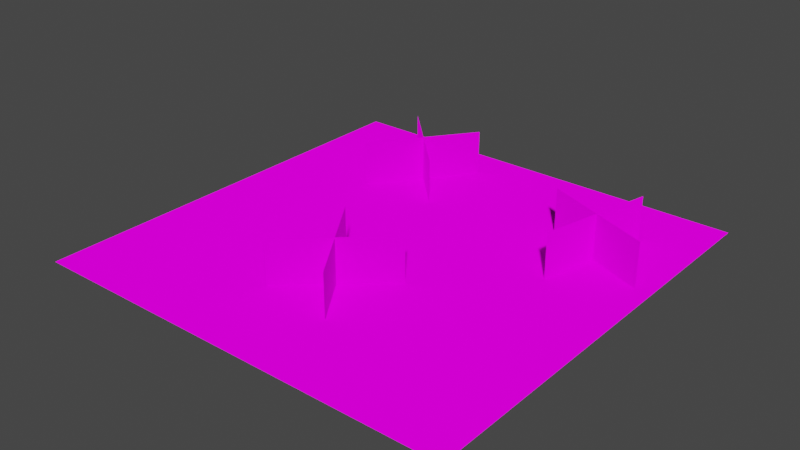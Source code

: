 # Source: earth_floor_1.blend  (saved by Blender 3.3.6; exported with 4.5.12 LTS)
import bpy
from mathutils import Matrix  # noqa: F401  (used for matrix-valued properties, if any)

bpy.ops.wm.read_factory_settings(use_empty=True)
scene = bpy.context.scene
scene.name = 'Scene'

# ---- collections
col_collection = bpy.data.collections.new('Collection'); scene.collection.children.link(col_collection)

# ---- images (referenced by path relative to the original .blend; pixels are not part of the script)
import os
ASSET_DIR = os.environ.get("B2B_ASSET_DIR", "")  # directory of the original .blend (textures are referenced by path, not embedded)
HERE = os.path.dirname(os.path.abspath(__file__))  # packed textures are extracted next to this script under _unpacked/

def load_image(name, relpath, width, height, colorspace="sRGB"):
    """Load a texture the original file referenced (path relative to the .blend, or extracted next to this script)."""
    p = next((c for c in (os.path.join(HERE, relpath), os.path.join(ASSET_DIR, relpath)) if relpath and os.path.exists(c)), "")
    if p:
        img = bpy.data.images.load(p, check_existing=True)
        img.name = name
    else:  # same state as the original file: an image datablock whose file is absent (Cycles renders it pink)
        img = bpy.data.images.new(name, width, height)
        img.source = "FILE"
        img.filepath = "//" + (relpath or name)
    img.colorspace_settings.name = colorspace
    return img
img_texture = load_image('texture', 'texture.png', 1024, 1024, 'sRGB')

# ---- materials (node trees are filled in below, after node groups)
mat_material_001 = bpy.data.materials.new('Material.001')
mat_material_001.alpha_threshold = 0.5376
mat_material_001.roughness = 1.0

# ---- material node trees
mat_material_001.use_nodes = True; mat_material_001.node_tree.nodes.clear()
_N = mat_material_001.node_tree.nodes; _L = mat_material_001.node_tree.links
n0 = _N.new('ShaderNodeOutputMaterial'); n0.name = 'Material Output'; n0.location = (300, 300)
n0.target = 'CYCLES'
n1 = _N.new('ShaderNodeBsdfDiffuse'); n1.name = 'Diffuse BSDF'; n1.location = (10, 300)
n1.inputs[1].default_value = 1.0
n2 = _N.new('ShaderNodeTexImage'); n2.name = 'Image Texture'; n2.location = (-280, 275)
n2.image = img_texture
n2.interpolation = 'Closest'
n3 = _N.new('ShaderNodeOutputMaterial'); n3.name = 'Material Output.001'; n3.location = (0, 0)
n3.target = 'EEVEE'
n4 = _N.new('ShaderNodeMixShader'); n4.name = 'Mix Shader'; n4.location = (0, 0)
n4.label = 'Disable Shadow'
n4.hide = True
n5 = _N.new('ShaderNodeLightPath'); n5.name = 'Light Path'; n5.location = (0, 0)
n5.hide = True
n6 = _N.new('ShaderNodeBsdfTransparent'); n6.name = 'Transparent BSDF'; n6.location = (0, 0)
n6.hide = True
_L.new(n1.outputs[0], n0.inputs[0])
_L.new(n2.outputs[0], n1.inputs[0])
_L.new(n1.outputs[0], n4.inputs[1])
_L.new(n4.outputs[0], n3.inputs[0])
_L.new(n5.outputs[1], n4.inputs[0])
_L.new(n6.outputs[0], n4.inputs[2])
n0.is_active_output = True

# ---- world
world_world = bpy.data.worlds.new('World'); scene.world = world_world
world_world.use_nodes = True; world_world.node_tree.nodes.clear()
_N = world_world.node_tree.nodes; _L = world_world.node_tree.links
n0 = _N.new('ShaderNodeOutputWorld'); n0.name = 'World Output'; n0.location = (300, 300)
n1 = _N.new('ShaderNodeBackground'); n1.name = 'Background'; n1.location = (10, 300)
n1.inputs[0].default_value = (0.05088, 0.05088, 0.05088, 1.0)
_L.new(n1.outputs[0], n0.inputs[0])
n0.is_active_output = True
world_world.color = (0.05088, 0.05088, 0.05088)
world_world.use_sun_shadow = False
world_world.sun_shadow_jitter_overblur = 0.0

# ---- meshes
me_plane = bpy.data.meshes.new('Plane')
me_plane.from_pydata([(0.0, 0.0, 0.0), (1.0, 0.0, 0.0), (0.0, 1.0, 0.0), (1.0, 1.0, 0.0), (0.4027, 0.2084, -0.001518), (0.6037, 0.392, -0.001518), (0.4027, 0.2084, 0.1048), (0.6037, 0.392, 0.1048), (0.4275, 0.4132, -0.001518), (0.5789, 0.1871, -0.001518), (0.4275, 0.4132, 0.1048), (0.5789, 0.1871, 0.1048), (0.8067, 0.5788, -0.001518), (0.8697, 0.8435, -0.001518), (0.8067, 0.5788, 0.1048), (0.8697, 0.8435, 0.1048), (0.712, 0.7621, -0.001518), (0.9643, 0.6601, -0.001518), (0.712, 0.7621, 0.1048), (0.9643, 0.6601, 0.1048), (0.2396, 0.6909, -0.001518), (0.4026, 0.9089, -0.001518), (0.2396, 0.6909, 0.1048), (0.4026, 0.9089, 0.1048), (0.2256, 0.8968, -0.001518), (0.4166, 0.703, -0.001518), (0.2256, 0.8968, 0.1048), (0.4166, 0.703, 0.1048)], [], [(0, 1, 3, 2), (4, 5, 7, 6), (8, 9, 11, 10), (12, 13, 15, 14), (16, 17, 19, 18), (20, 21, 23, 22), (24, 25, 27, 26)])
_uv = me_plane.uv_layers.new(name='UVMap')
_uv.uv.foreach_set('vector', [0.01954, 0.1475, 0.8471, 0.1475, 0.8471, 0.9751, 0.01954, 0.9751, 0.5471, 0.01953, 0.7718, 0.01953, 0.7718, 0.1077, 0.5471, 0.1077, 0.2833, 0.01953, 0.5081, 0.01953, 0.5081, 0.1077, 0.2833, 0.1077, 0.8862, 0.4944, 0.8862, 0.2835, 0.9802, 0.2835, 0.9802, 0.4944, 0.8862, 0.7444, 0.8862, 0.5335, 0.9802, 0.5335, 0.9802, 0.7444, 0.9744, 0.01953, 0.9744, 0.2443, 0.8862, 0.2443, 0.8862, 0.01953, 0.2443, 0.1077, 0.01953, 0.1077, 0.01953, 0.01953, 0.2443, 0.01953])
me_plane.materials.append(mat_material_001)
me_plane.materials.append(None)
me_plane.update()

# ---- objects
ob_plane = bpy.data.objects.new('Plane', me_plane)

# ---- transforms, parenting, visibility, modifiers, constraints
ob_plane.location = (0.0, 0.0, 0.0)

# ---- collection membership
col_collection.objects.link(ob_plane)

# ---- scene / render settings (as saved in the file)
scene.frame_start = 1; scene.frame_end = 250; scene.frame_set(1)
scene.render.engine = 'BLENDER_EEVEE_NEXT'
scene.cycles.sampling_pattern = 'TABULATED_SOBOL'
scene.cycles.use_light_tree = False
scene.view_settings.view_transform = 'Filmic'
bpy.context.view_layer.update()

# ---- added for rendering (the .blend has no active camera and no usable light): camera, sun
cam_auto = bpy.data.cameras.new('AutoCamera')
cam_auto.lens = 50.0
cam_auto.sensor_width = 36.0
cam_auto.clip_end = 1000.0
ob_auto_camera = bpy.data.objects.new('AutoCamera', cam_auto)
scene.collection.objects.link(ob_auto_camera)
ob_auto_camera.location = (1.81216, -1.07459, 1.10138)
ob_auto_camera.rotation_euler = (1.09748, -7.21219e-08, 0.694738)
scene.camera = ob_auto_camera
light_auto_sun = bpy.data.lights.new('AutoSun', 'SUN')
light_auto_sun.energy = 3.0
light_auto_sun.angle = 0.0523599
ob_auto_sun = bpy.data.objects.new('AutoSun', light_auto_sun)
scene.collection.objects.link(ob_auto_sun)
ob_auto_sun.rotation_euler = (0.872665, 0.174533, 0.523599)
bpy.context.view_layer.update()
